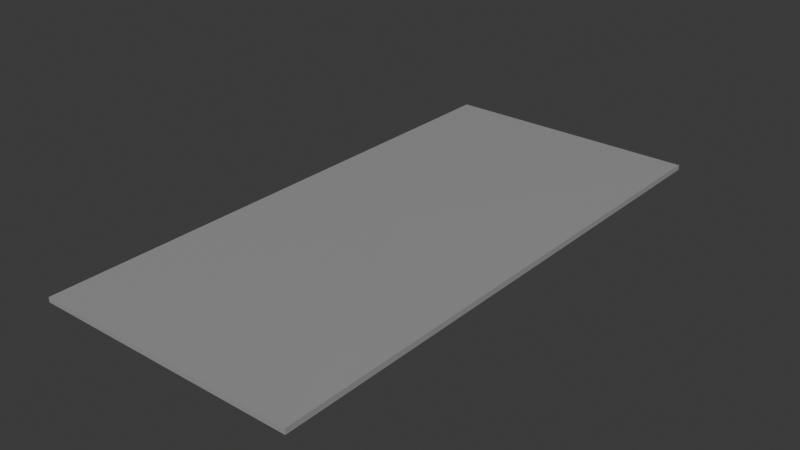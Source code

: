 # Source: working_letter.blend  (saved by Blender 4.1.24; exported with 4.5.12 LTS)
import bpy
from mathutils import Matrix  # noqa: F401  (used for matrix-valued properties, if any)

bpy.ops.wm.read_factory_settings(use_empty=True)
scene = bpy.context.scene
scene.name = 'Scene'

# ---- collections
col_collection = bpy.data.collections.new('Collection'); scene.collection.children.link(col_collection)

# ---- materials (node trees are filled in below, after node groups)
mat_material = bpy.data.materials.new('Material')
mat_material.use_transparent_shadow = False

# ---- material node trees
mat_material.use_nodes = True; mat_material.node_tree.nodes.clear()
_N = mat_material.node_tree.nodes; _L = mat_material.node_tree.links
n0 = _N.new('ShaderNodeBsdfPrincipled'); n0.name = 'Principled BSDF'; n0.location = (10, 300)
n0.inputs[0].default_value = (0.3368, 0.3368, 0.3368, 1.0)
n1 = _N.new('ShaderNodeOutputMaterial'); n1.name = 'Material Output'; n1.location = (300, 300)
_L.new(n0.outputs[0], n1.inputs[0])
n1.is_active_output = True

# ---- world
world_world = bpy.data.worlds.new('World'); scene.world = world_world
world_world.use_nodes = True; world_world.node_tree.nodes.clear()
_N = world_world.node_tree.nodes; _L = world_world.node_tree.links
n0 = _N.new('ShaderNodeOutputWorld'); n0.name = 'World Output'; n0.location = (300, 300)
n1 = _N.new('ShaderNodeBackground'); n1.name = 'Background'; n1.location = (10, 300)
n1.inputs[0].default_value = (0.05088, 0.05088, 0.05088, 1.0)
_L.new(n1.outputs[0], n0.inputs[0])
n0.is_active_output = True
world_world.color = (0.05088, 0.05088, 0.05088)
world_world.use_sun_shadow = False
world_world.sun_shadow_jitter_overblur = 0.0

# ---- meshes
me_cube = bpy.data.meshes.new('Cube')
me_cube.from_pydata([(-0.1925, 0.4034, 0.00355), (-0.1925, 0.4034, -0.00355), (-0.1925, -0.4034, 0.00355), (-0.1925, -0.4034, -0.00355), (0.1925, 0.4034, 0.00355), (0.1925, 0.4034, -0.00355), (0.1925, -0.4034, 0.00355), (0.1925, -0.4034, -0.00355), (-0.004556, 0.004303, 0.005671), (-0.1925, 0.0005028, -0.00355), (-0.1925, 0.0005028, 0.00355), (0.1925, 0.008798, -0.00355), (0.1925, 0.008798, 0.00355), (0.1925, 0.4034, 0.004485), (0.1925, -0.4034, 0.004485), (-0.004546, 0.004303, 0.006606), (0.1925, 0.008798, 0.004485)], [], [(0, 10, 12, 4), (3, 7, 6, 2), (7, 11, 12, 6), (5, 11, 9, 1), (1, 9, 10, 0), (5, 1, 0, 4), (4, 13, 16, 12), (10, 9, 3, 2), (12, 11, 5, 4), (12, 10, 2, 6), (9, 11, 7, 3), (6, 14, 15, 8), (14, 16, 15), (16, 13, 15), (12, 16, 14, 6), (8, 15, 13, 4)])
_uv = me_cube.uv_layers.new(name='UVMap')
_uv.uv.foreach_set('vector', [0.3469, 0.4733, 0.3469, 0.237, 0.5727, 0.2419, 0.5727, 0.4733, 0.1165, 0.2259, 0.1165, 0.0001101, 0.1206, 0.0001101, 0.1206, 0.2259, 0.5729, 0.4733, 0.5729, 0.2315, 0.5771, 0.2315, 0.5771, 0.4733, 0.3467, 0.0001101, 0.3467, 0.2315, 0.1208, 0.2364, 0.1208, 0.0001101, 0.1165, 0.6991, 0.1165, 0.4628, 0.1206, 0.4628, 0.1206, 0.6991, 0.1165, 0.9249, 0.1165, 0.6991, 0.1206, 0.6991, 0.1206, 0.9249, 0.0001114, 0.5267, 0.00066, 0.5267, 0.00066, 0.7581, 0.0001114, 0.7581, 0.1206, 0.4628, 0.1165, 0.4628, 0.1165, 0.2259, 0.1206, 0.2259, 0.5771, 0.2315, 0.5729, 0.2315, 0.5729, 0.0001101, 0.5771, 0.0001101, 0.5727, 0.2419, 0.3469, 0.237, 0.3469, 0.0001101, 0.5727, 0.0001101, 0.1208, 0.2364, 0.3467, 0.2315, 0.3467, 0.4733, 0.1208, 0.4733, 0.0001101, 0.0001101, 0.0006587, 0.0001101, 0.0006593, 0.2657, 0.0001108, 0.2657, 0.00066, 0.9999, 0.00066, 0.7581, 0.1162, 0.7608, 0.00066, 0.7581, 0.00066, 0.5267, 0.1162, 0.7608, 0.0001114, 0.7581, 0.00066, 0.7581, 0.00066, 0.9999, 0.0001115, 0.9999, 0.0001108, 0.2657, 0.0006593, 0.2657, 0.00066, 0.5267, 0.0001114, 0.5267])
me_cube.materials.append(mat_material)
me_cube.use_mirror_vertex_groups = False
me_cube.update()

# ---- objects
ob_cube = bpy.data.objects.new('Cube', me_cube)

# ---- transforms, parenting, visibility, modifiers, constraints
ob_cube.location = (0.0, 0.0, 0.0)
ob_cube.lock_rotations_4d = False
ob_cube.empty_display_type = 'ARROWS'
ob_cube.lineart.crease_threshold = 0.0

# ---- collection membership
col_collection.objects.link(ob_cube)

# ---- scene / render settings (as saved in the file)
scene.frame_start = 1; scene.frame_end = 250; scene.frame_set(1)
scene.render.engine = 'BLENDER_EEVEE_NEXT'
scene.cycles.sampling_pattern = 'TABULATED_SOBOL'
scene.eevee.ray_tracing_options.trace_max_roughness = 0.0
bpy.context.view_layer.update()

# ---- added for rendering (the .blend has no active camera and no usable light): camera, sun
cam_auto = bpy.data.cameras.new('AutoCamera')
cam_auto.lens = 50.0
cam_auto.sensor_width = 36.0
cam_auto.clip_end = 1000.0
ob_auto_camera = bpy.data.objects.new('AutoCamera', cam_auto)
scene.collection.objects.link(ob_auto_camera)
ob_auto_camera.location = (0.82709, -0.992502, 0.663196)
ob_auto_camera.rotation_euler = (1.09748, -7.21219e-08, 0.694738)
scene.camera = ob_auto_camera
light_auto_sun = bpy.data.lights.new('AutoSun', 'SUN')
light_auto_sun.energy = 3.0
light_auto_sun.angle = 0.0523599
ob_auto_sun = bpy.data.objects.new('AutoSun', light_auto_sun)
scene.collection.objects.link(ob_auto_sun)
ob_auto_sun.rotation_euler = (0.872665, 0.174533, 0.523599)
bpy.context.view_layer.update()
